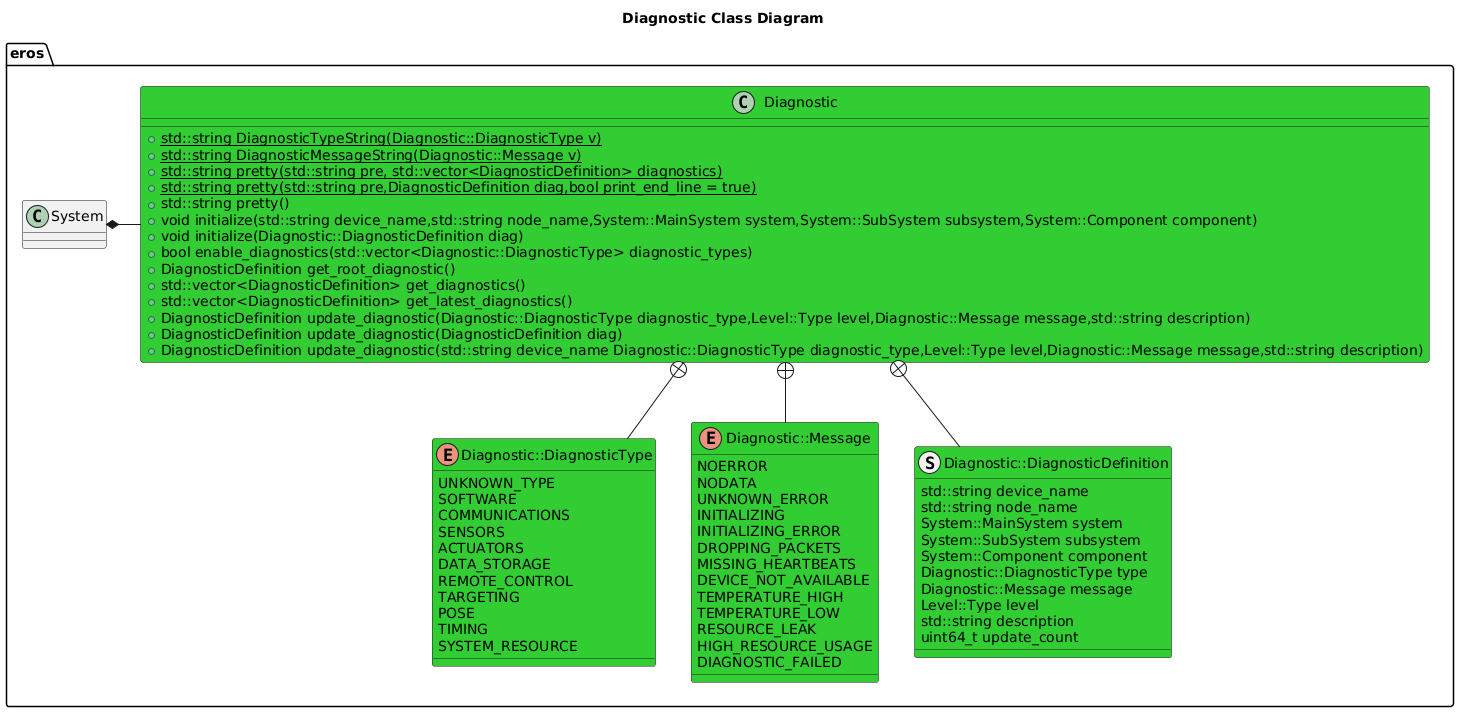

The diagram above was rendered by PlantUML. Its source (embedded in the PNG):
@startuml
title Diagnostic Class Diagram
package eros {
    class System
    together {
        class Diagnostic
        enum Diagnostic::DiagnosticType
        enum Diagnostic::Message
        struct Diagnostic::DiagnosticDefinition
    }
    enum Diagnostic::DiagnosticType #LimeGreen {
        UNKNOWN_TYPE 
        SOFTWARE
        COMMUNICATIONS
        SENSORS 
        ACTUATORS
        DATA_STORAGE
        REMOTE_CONTROL
        TARGETING
        POSE
        TIMING
        SYSTEM_RESOURCE
    }
    enum Diagnostic::Message #LimeGreen {
        NOERROR
        NODATA
        UNKNOWN_ERROR
        INITIALIZING
        INITIALIZING_ERROR
        DROPPING_PACKETS
        MISSING_HEARTBEATS
        DEVICE_NOT_AVAILABLE
        TEMPERATURE_HIGH
        TEMPERATURE_LOW
        RESOURCE_LEAK
        HIGH_RESOURCE_USAGE
        DIAGNOSTIC_FAILED

    }
    struct Diagnostic::DiagnosticDefinition #LimeGreen {
        std::string device_name
        std::string node_name
        System::MainSystem system
        System::SubSystem subsystem
        System::Component component
        Diagnostic::DiagnosticType type
        Diagnostic::Message message
        Level::Type level
        std::string description
        uint64_t update_count
    }
    Diagnostic +-- Diagnostic::Message
    Diagnostic +-- Diagnostic::DiagnosticType
    Diagnostic +-- Diagnostic::DiagnosticDefinition
    System *- Diagnostic
    class Diagnostic #LimeGreen {

        +{static} std::string DiagnosticTypeString(Diagnostic::DiagnosticType v)
        +{static} std::string DiagnosticMessageString(Diagnostic::Message v)
        +{static} std::string pretty(std::string pre, std::vector<DiagnosticDefinition> diagnostics)
        +{static} std::string pretty(std::string pre,DiagnosticDefinition diag,bool print_end_line = true)
        
        +std::string pretty()
        +void initialize(std::string device_name,std::string node_name,System::MainSystem system,System::SubSystem subsystem,System::Component component)
        +void initialize(Diagnostic::DiagnosticDefinition diag)
        +bool enable_diagnostics(std::vector<Diagnostic::DiagnosticType> diagnostic_types)
        +DiagnosticDefinition get_root_diagnostic() 
        +std::vector<DiagnosticDefinition> get_diagnostics()
        +std::vector<DiagnosticDefinition> get_latest_diagnostics()
        +DiagnosticDefinition update_diagnostic(Diagnostic::DiagnosticType diagnostic_type,Level::Type level,Diagnostic::Message message,std::string description)
        +DiagnosticDefinition update_diagnostic(DiagnosticDefinition diag)
        +DiagnosticDefinition update_diagnostic(std::string device_name Diagnostic::DiagnosticType diagnostic_type,Level::Type level,Diagnostic::Message message,std::string description)
    }
}
@enduml